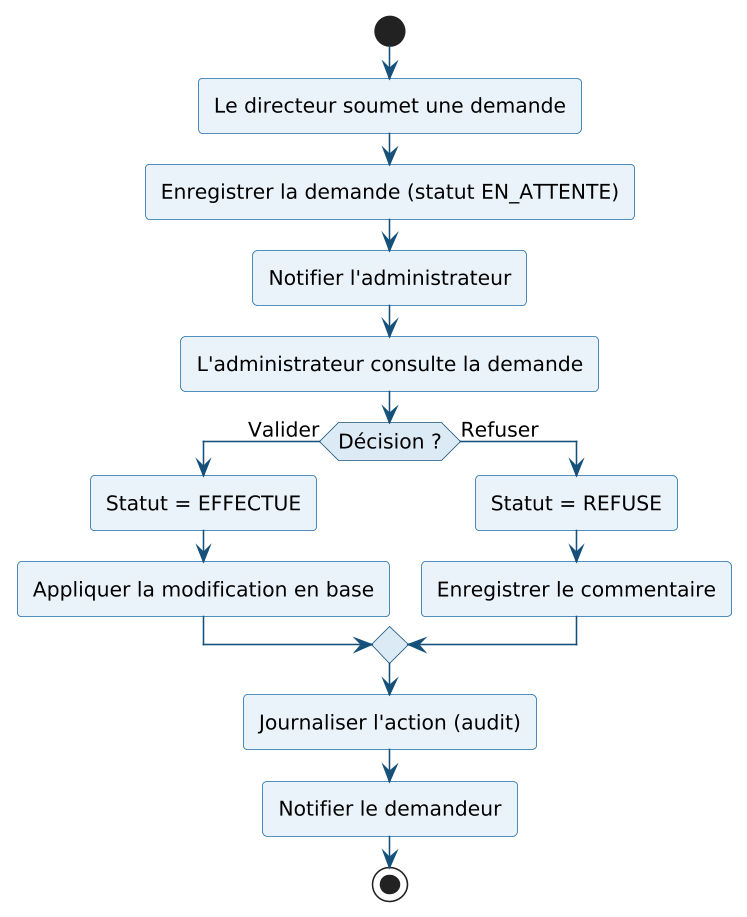

The diagram above was rendered by PlantUML. Its source (embedded in the PNG):
@startuml

skinparam dpi 150
skinparam shadowing false
skinparam DefaultFontName Arial
skinparam DefaultFontSize 13
skinparam ArrowColor #14507A
skinparam roundCorner 6

skinparam activity {
  BackgroundColor #EAF3FA
  BorderColor #1B6CA8
  DiamondBackgroundColor #DCEAF5
  DiamondBorderColor #14507A
}
start
:Le directeur soumet une demande;
:Enregistrer la demande (statut EN_ATTENTE);
:Notifier l'administrateur;
:L'administrateur consulte la demande;
if (Décision ?) then (Valider)
  :Statut = EFFECTUE;
  :Appliquer la modification en base;
else (Refuser)
  :Statut = REFUSE;
  :Enregistrer le commentaire;
endif
:Journaliser l'action (audit);
:Notifier le demandeur;
stop
@enduml